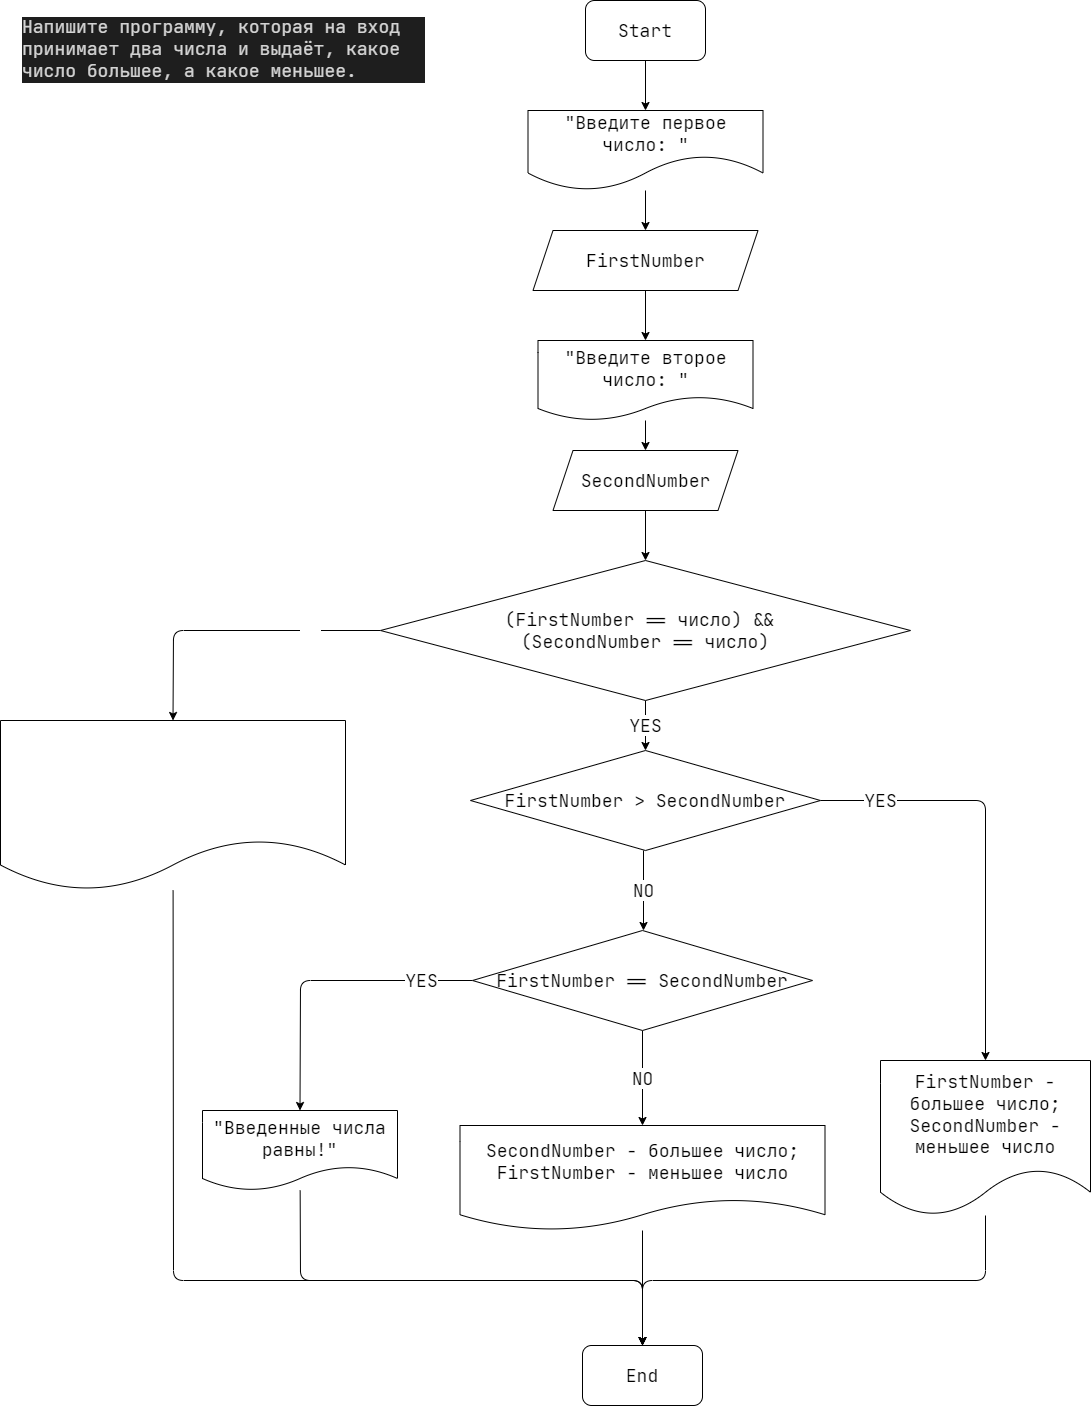

The diagram above was exported from draw.io. Its source (the exported page's mxGraphModel, read from the mxfile embedded in the PNG):
<mxGraphModel dx="1840" dy="1070" grid="1" gridSize="10" guides="1" tooltips="1" connect="1" arrows="1" fold="1" page="1" pageScale="1" pageWidth="1169" pageHeight="1654" math="0" shadow="0">
  <root>
    <mxCell id="0" />
    <mxCell id="1" parent="0" />
    <mxCell id="2" value="&lt;div style=&quot;color: rgb(212 , 212 , 212) ; background-color: rgb(30 , 30 , 30) ; font-family: &amp;#34;jetbrains mono&amp;#34; , &amp;#34;jetbrains mono&amp;#34; , monospace , &amp;#34;consolas&amp;#34; , &amp;#34;courier new&amp;#34; , monospace ; font-weight: normal ; line-height: 19px&quot;&gt;&lt;font style=&quot;font-size: 18px&quot;&gt;Напишите программу, которая на вход принимает два числа и выдаёт, какое число большее, а какое меньшее.&lt;/font&gt;&lt;br&gt;&lt;/div&gt;" style="text;whiteSpace=wrap;html=1;" parent="1" vertex="1">
      <mxGeometry x="80" y="50" width="405" height="90" as="geometry" />
    </mxCell>
    <mxCell id="23" value="" style="edgeStyle=none;html=1;" parent="1" source="3" target="22" edge="1">
      <mxGeometry relative="1" as="geometry" />
    </mxCell>
    <mxCell id="3" value="&lt;font style=&quot;font-size: 18px&quot; face=&quot;JetBrains Mono&quot;&gt;Start&lt;/font&gt;" style="rounded=1;whiteSpace=wrap;html=1;" parent="1" vertex="1">
      <mxGeometry x="645" y="40" width="120" height="60" as="geometry" />
    </mxCell>
    <mxCell id="9" value="&lt;font style=&quot;font-size: 18px&quot;&gt;YES&lt;/font&gt;" style="edgeStyle=none;html=1;exitX=1;exitY=0.5;exitDx=0;exitDy=0;fontFamily=JetBrains Mono;fontSize=14;entryX=0.5;entryY=0;entryDx=0;entryDy=0;" parent="1" source="6" target="7" edge="1">
      <mxGeometry x="-0.7143" relative="1" as="geometry">
        <Array as="points">
          <mxPoint x="1045" y="840" />
        </Array>
        <mxPoint as="offset" />
        <mxPoint x="1202" y="920" as="targetPoint" />
      </mxGeometry>
    </mxCell>
    <mxCell id="20" value="&lt;font style=&quot;font-size: 18px&quot;&gt;NO&lt;/font&gt;" style="edgeStyle=none;html=1;fontFamily=JetBrains Mono;fontSize=14;" parent="1" edge="1">
      <mxGeometry relative="1" as="geometry">
        <mxPoint x="703" y="890" as="sourcePoint" />
        <mxPoint x="703" y="970" as="targetPoint" />
      </mxGeometry>
    </mxCell>
    <mxCell id="6" value="&lt;font style=&quot;font-size: 18px&quot;&gt;FirstNumber &amp;gt; SecondNumber&lt;/font&gt;" style="rhombus;whiteSpace=wrap;html=1;fontFamily=JetBrains Mono;fontSize=14;" parent="1" vertex="1">
      <mxGeometry x="530" y="790" width="350" height="100" as="geometry" />
    </mxCell>
    <mxCell id="14" value="" style="edgeStyle=none;html=1;fontFamily=JetBrains Mono;fontSize=14;entryX=0.5;entryY=0;entryDx=0;entryDy=0;" parent="1" source="7" target="11" edge="1">
      <mxGeometry relative="1" as="geometry">
        <mxPoint x="1042" y="1070" as="targetPoint" />
        <Array as="points">
          <mxPoint x="1045" y="1320" />
          <mxPoint x="702" y="1320" />
        </Array>
        <mxPoint x="1242" y="1180" as="sourcePoint" />
      </mxGeometry>
    </mxCell>
    <mxCell id="7" value="&lt;font style=&quot;font-size: 18px&quot;&gt;FirstNumber - большее число;&lt;br&gt;SecondNumber - меньшее число&lt;/font&gt;" style="shape=document;whiteSpace=wrap;html=1;boundedLbl=1;fontFamily=JetBrains Mono;fontSize=14;" parent="1" vertex="1">
      <mxGeometry x="940" y="1100" width="210" height="155" as="geometry" />
    </mxCell>
    <mxCell id="12" value="" style="edgeStyle=none;html=1;fontFamily=JetBrains Mono;fontSize=14;" parent="1" source="8" target="11" edge="1">
      <mxGeometry relative="1" as="geometry" />
    </mxCell>
    <mxCell id="8" value="&lt;font style=&quot;font-size: 18px&quot;&gt;SecondNumber&lt;span&gt;&amp;nbsp;- большее число;&lt;/span&gt;&lt;br&gt;FirstNumber&lt;span&gt;&amp;nbsp;- меньшее число&lt;/span&gt;&lt;/font&gt;" style="shape=document;whiteSpace=wrap;html=1;boundedLbl=1;fontFamily=JetBrains Mono;fontSize=14;" parent="1" vertex="1">
      <mxGeometry x="519.5" y="1165" width="365" height="105" as="geometry" />
    </mxCell>
    <mxCell id="11" value="&lt;font style=&quot;font-size: 18px&quot;&gt;End&lt;/font&gt;" style="rounded=1;whiteSpace=wrap;html=1;fontFamily=JetBrains Mono;fontSize=14;" parent="1" vertex="1">
      <mxGeometry x="642" y="1385" width="120" height="60" as="geometry" />
    </mxCell>
    <mxCell id="18" value="&lt;font style=&quot;font-size: 18px&quot;&gt;YES&lt;/font&gt;" style="edgeStyle=none;html=1;fontFamily=JetBrains Mono;fontSize=14;entryX=0.5;entryY=0;entryDx=0;entryDy=0;exitX=0;exitY=0.5;exitDx=0;exitDy=0;" parent="1" source="16" target="17" edge="1">
      <mxGeometry x="-0.6689" relative="1" as="geometry">
        <mxPoint x="462" y="1060" as="sourcePoint" />
        <Array as="points">
          <mxPoint x="360" y="1020" />
        </Array>
        <mxPoint x="-1" as="offset" />
      </mxGeometry>
    </mxCell>
    <mxCell id="19" value="&lt;font style=&quot;font-size: 18px&quot;&gt;NO&lt;/font&gt;" style="edgeStyle=none;html=1;fontFamily=JetBrains Mono;fontSize=14;" parent="1" source="16" target="8" edge="1">
      <mxGeometry relative="1" as="geometry" />
    </mxCell>
    <mxCell id="16" value="&lt;font style=&quot;font-size: 18px&quot;&gt;FirstNumber&amp;nbsp;== SecondNumber&lt;/font&gt;" style="rhombus;whiteSpace=wrap;html=1;fontFamily=JetBrains Mono;fontSize=14;" parent="1" vertex="1">
      <mxGeometry x="532" y="970" width="340" height="100" as="geometry" />
    </mxCell>
    <mxCell id="39" value="" style="edgeStyle=none;html=1;fontFamily=JetBrains Mono;fontSize=18;fontColor=#FFFFFF;entryX=0.5;entryY=0;entryDx=0;entryDy=0;" parent="1" source="17" target="11" edge="1">
      <mxGeometry relative="1" as="geometry">
        <mxPoint x="359.5" y="1320" as="targetPoint" />
        <Array as="points">
          <mxPoint x="360" y="1320" />
          <mxPoint x="702" y="1320" />
        </Array>
      </mxGeometry>
    </mxCell>
    <mxCell id="17" value="&lt;font style=&quot;font-size: 18px&quot;&gt;&quot;Введенные числа равны!&quot;&lt;/font&gt;" style="shape=document;whiteSpace=wrap;html=1;boundedLbl=1;fontFamily=JetBrains Mono;fontSize=14;" parent="1" vertex="1">
      <mxGeometry x="262" y="1150" width="195" height="80" as="geometry" />
    </mxCell>
    <mxCell id="28" value="" style="edgeStyle=none;html=1;" parent="1" source="21" target="27" edge="1">
      <mxGeometry relative="1" as="geometry" />
    </mxCell>
    <mxCell id="21" value="&lt;font style=&quot;font-size: 18px&quot; face=&quot;JetBrains Mono&quot;&gt;FirstNumber&lt;/font&gt;" style="shape=parallelogram;perimeter=parallelogramPerimeter;whiteSpace=wrap;html=1;fixedSize=1;" parent="1" vertex="1">
      <mxGeometry x="592.5" y="270" width="225" height="60" as="geometry" />
    </mxCell>
    <mxCell id="24" value="" style="edgeStyle=none;html=1;" parent="1" source="22" target="21" edge="1">
      <mxGeometry relative="1" as="geometry" />
    </mxCell>
    <mxCell id="22" value="&lt;font face=&quot;JetBrains Mono&quot; style=&quot;font-size: 18px&quot;&gt;&quot;Введите первое число: &quot;&lt;/font&gt;" style="shape=document;whiteSpace=wrap;html=1;boundedLbl=1;size=0.4375;" parent="1" vertex="1">
      <mxGeometry x="587.5" y="150" width="235" height="80" as="geometry" />
    </mxCell>
    <mxCell id="34" value="" style="edgeStyle=none;html=1;fontFamily=JetBrains Mono;fontSize=18;" parent="1" source="25" target="33" edge="1">
      <mxGeometry relative="1" as="geometry" />
    </mxCell>
    <mxCell id="25" value="&lt;font style=&quot;font-size: 18px&quot; face=&quot;JetBrains Mono&quot;&gt;SecondNumber&lt;/font&gt;" style="shape=parallelogram;perimeter=parallelogramPerimeter;whiteSpace=wrap;html=1;fixedSize=1;" parent="1" vertex="1">
      <mxGeometry x="612.5" y="490" width="185" height="60" as="geometry" />
    </mxCell>
    <mxCell id="26" value="" style="edgeStyle=none;html=1;" parent="1" source="27" target="25" edge="1">
      <mxGeometry relative="1" as="geometry" />
    </mxCell>
    <mxCell id="27" value="&lt;font style=&quot;font-size: 18px&quot; face=&quot;JetBrains Mono&quot;&gt;&quot;Введите второе число: &quot;&lt;/font&gt;" style="shape=document;whiteSpace=wrap;html=1;boundedLbl=1;" parent="1" vertex="1">
      <mxGeometry x="597.5" y="380" width="215" height="80" as="geometry" />
    </mxCell>
    <mxCell id="35" value="YES" style="edgeStyle=none;html=1;fontFamily=JetBrains Mono;fontSize=18;" parent="1" source="33" target="6" edge="1">
      <mxGeometry relative="1" as="geometry" />
    </mxCell>
    <mxCell id="37" value="NO" style="edgeStyle=none;html=1;exitX=0;exitY=0.5;exitDx=0;exitDy=0;entryX=0.5;entryY=0;entryDx=0;entryDy=0;fontFamily=JetBrains Mono;fontSize=18;fontColor=#FFFFFF;" parent="1" source="33" target="36" edge="1">
      <mxGeometry x="-0.5286" relative="1" as="geometry">
        <Array as="points">
          <mxPoint x="233" y="670" />
        </Array>
        <mxPoint as="offset" />
      </mxGeometry>
    </mxCell>
    <mxCell id="33" value="&lt;font face=&quot;JetBrains Mono&quot; style=&quot;font-size: 18px&quot;&gt;(FirstNumber == число) &amp;amp;&amp;amp; &lt;br&gt;(Second&lt;/font&gt;&lt;span style=&quot;font-family: &amp;#34;jetbrains mono&amp;#34; ; font-size: 18px&quot;&gt;Number == число&lt;/span&gt;&lt;font face=&quot;JetBrains Mono&quot; style=&quot;font-size: 18px&quot;&gt;)&lt;/font&gt;" style="rhombus;whiteSpace=wrap;html=1;" parent="1" vertex="1">
      <mxGeometry x="440" y="600" width="530" height="140" as="geometry" />
    </mxCell>
    <mxCell id="41" value="" style="edgeStyle=none;html=1;fontFamily=JetBrains Mono;fontSize=18;fontColor=#FFFFFF;entryX=0.5;entryY=0;entryDx=0;entryDy=0;" parent="1" source="36" target="11" edge="1">
      <mxGeometry relative="1" as="geometry">
        <mxPoint x="232.5" y="945" as="targetPoint" />
        <Array as="points">
          <mxPoint x="233" y="1320" />
          <mxPoint x="702" y="1320" />
        </Array>
      </mxGeometry>
    </mxCell>
    <mxCell id="36" value="&lt;p style=&quot;line-height: 19px&quot;&gt;&lt;font style=&quot;font-size: 18px&quot; color=&quot;#ffffff&quot;&gt;&quot;Одно или оба введенных символа не являлись числом!&quot;&lt;/font&gt;&lt;/p&gt;" style="shape=document;whiteSpace=wrap;html=1;boundedLbl=1;fontFamily=JetBrains Mono;fontSize=14;" parent="1" vertex="1">
      <mxGeometry x="60" y="760" width="345" height="170" as="geometry" />
    </mxCell>
  </root>
</mxGraphModel>